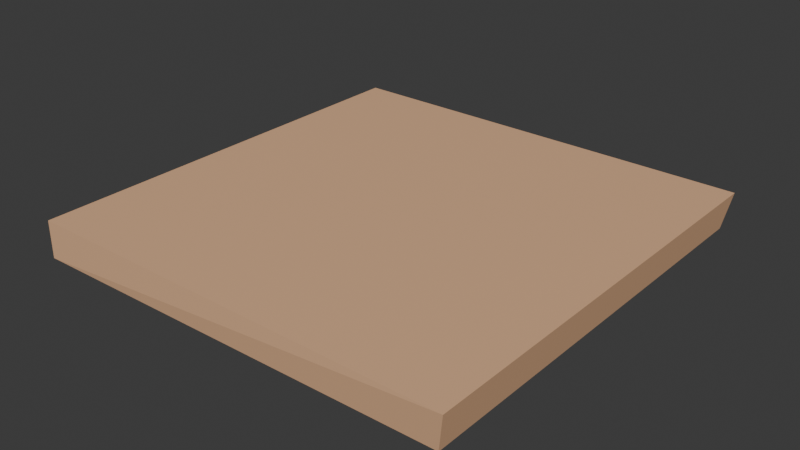 # Source: floorithink.blend  (saved by Blender 4.4.32; exported with 4.5.12 LTS)
import bpy
from mathutils import Matrix  # noqa: F401  (used for matrix-valued properties, if any)

bpy.ops.wm.read_factory_settings(use_empty=True)
scene = bpy.context.scene
scene.name = 'Scene'

# ---- collections
col_collection = bpy.data.collections.new('Collection'); scene.collection.children.link(col_collection)

# ---- materials (node trees are filled in below, after node groups)
mat_material_003 = bpy.data.materials.new('Material.003')
mat_material_002 = bpy.data.materials.new('Material.002')

# ---- material node trees
mat_material_003.use_nodes = True; mat_material_003.node_tree.nodes.clear()
_N = mat_material_003.node_tree.nodes; _L = mat_material_003.node_tree.links
n0 = _N.new('ShaderNodeBsdfPrincipled'); n0.name = 'Principled BSDF'; n0.location = (10, 300)
n0.inputs[0].default_value = (0.8007, 0.4727, 0.2713, 1.0)
n1 = _N.new('ShaderNodeOutputMaterial'); n1.name = 'Material Output'; n1.location = (300, 300)
_L.new(n0.outputs[0], n1.inputs[0])
n1.is_active_output = True
mat_material_002.use_nodes = True; mat_material_002.node_tree.nodes.clear()
_N = mat_material_002.node_tree.nodes; _L = mat_material_002.node_tree.links
n0 = _N.new('ShaderNodeBsdfPrincipled'); n0.name = 'Principled BSDF'; n0.location = (10, 300)
n0.inputs[0].default_value = (0.8003, 0.5891, 0.399, 1.0)
n1 = _N.new('ShaderNodeOutputMaterial'); n1.name = 'Material Output'; n1.location = (300, 300)
_L.new(n0.outputs[0], n1.inputs[0])
n1.is_active_output = True

# ---- world
world_world = bpy.data.worlds.new('World'); scene.world = world_world
world_world.use_nodes = True; world_world.node_tree.nodes.clear()
_N = world_world.node_tree.nodes; _L = world_world.node_tree.links
n0 = _N.new('ShaderNodeOutputWorld'); n0.name = 'World Output'; n0.location = (300, 300)
n1 = _N.new('ShaderNodeBackground'); n1.name = 'Background'; n1.location = (10, 300)
n1.inputs[0].default_value = (0.05088, 0.05088, 0.05088, 1.0)
_L.new(n1.outputs[0], n0.inputs[0])
n0.is_active_output = True
world_world.color = (0.05088, 0.05088, 0.05088)
world_world.sun_shadow_jitter_overblur = 0.0

# ---- meshes
me_plane = bpy.data.meshes.new('Plane')
me_plane.from_pydata([(-1.017, -1.025, -0.002842), (1.0, -1.0, 0.0), (-1.017, 1.025, -0.002842), (1.0, 1.0, 0.0), (-1.017, -1.025, 0.1731), (1.033, -1.025, 0.1731), (-1.017, 1.025, 0.1731), (1.033, 1.025, 0.1731)], [], [(0, 2, 3, 1), (4, 6, 7, 5), (3, 2, 6, 7), (0, 1, 5, 4), (1, 3, 7, 5), (2, 6, 4, 0)])
_uv = me_plane.uv_layers.new(name='UVMap')
_uv.uv.foreach_set('vector', [0.0, 0.0, 0.0, 1.0, 1.0, 1.0, 1.0, 0.0, 0.0, 0.0, 0.0, 1.0, 1.0, 1.0, 1.0, 0.0, 1.0, 1.0, 0.0, 1.0, 0.0, 1.0, 1.0, 1.0, 0.0, 0.0, 1.0, 0.0, 1.0, 0.0, 0.0, 0.0, 1.0, 0.0, 1.0, 1.0, 1.0, 1.0, 1.0, 0.0, 0.0, 1.0, 0.0, 1.0, 0.0, 0.0, 0.0, 0.0])
me_plane.materials.append(mat_material_003)
me_plane.update()
me_plane_001 = bpy.data.meshes.new('Plane.001')
me_plane_001.from_pydata([(-1.0, -1.0, 0.0), (1.0, -1.0, 0.0), (-1.0, 1.0, 0.0), (1.0, 1.0, 0.0), (-1.0, -1.0, 0.1717), (1.0, -1.0, 0.1717), (-1.0, 1.0, 0.1717), (1.0, 1.0, 0.1717)], [], [(0, 2, 3, 1), (4, 5, 7, 6), (3, 2, 6, 7), (0, 1, 5, 4), (1, 3, 7, 5), (2, 0, 4, 6)])
_uv = me_plane_001.uv_layers.new(name='UVMap')
_uv.uv.foreach_set('vector', [0.0, 0.0, 0.0, 1.0, 1.0, 1.0, 1.0, 0.0, 0.0, 0.0, 1.0, 0.0, 1.0, 1.0, 0.0, 1.0, 1.0, 1.0, 0.0, 1.0, 0.0, 1.0, 1.0, 1.0, 0.0, 0.0, 1.0, 0.0, 1.0, 0.0, 0.0, 0.0, 1.0, 0.0, 1.0, 1.0, 1.0, 1.0, 1.0, 0.0, 0.0, 1.0, 0.0, 0.0, 0.0, 0.0, 0.0, 1.0])
me_plane_001.materials.append(mat_material_002)
me_plane_001.update()

# ---- objects
ob_plane = bpy.data.objects.new('Plane', me_plane)
ob_plane_001 = bpy.data.objects.new('Plane.001', me_plane_001)

# ---- transforms, parenting, visibility, modifiers, constraints
ob_plane.location = (0.0, 0.0, 0.0)
ob_plane_001.location = (0.0, 0.0, 0.0)

# ---- collection membership
col_collection.objects.link(ob_plane)
col_collection.objects.link(ob_plane_001)

# ---- scene / render settings (as saved in the file)
scene.frame_start = 1; scene.frame_end = 250; scene.frame_set(52)
scene.render.engine = 'BLENDER_EEVEE_NEXT'
bpy.context.view_layer.update()

# ---- added for rendering (the .blend has no active camera and no usable light): camera, sun
cam_auto = bpy.data.cameras.new('AutoCamera')
cam_auto.lens = 50.0
cam_auto.sensor_width = 36.0
cam_auto.clip_end = 1000.0
ob_auto_camera = bpy.data.objects.new('AutoCamera', cam_auto)
scene.collection.objects.link(ob_auto_camera)
ob_auto_camera.location = (2.69512, -3.22421, 2.23462)
ob_auto_camera.rotation_euler = (1.09748, -7.21219e-08, 0.694738)
scene.camera = ob_auto_camera
light_auto_sun = bpy.data.lights.new('AutoSun', 'SUN')
light_auto_sun.energy = 3.0
light_auto_sun.angle = 0.0523599
ob_auto_sun = bpy.data.objects.new('AutoSun', light_auto_sun)
scene.collection.objects.link(ob_auto_sun)
ob_auto_sun.rotation_euler = (0.872665, 0.174533, 0.523599)
bpy.context.view_layer.update()
